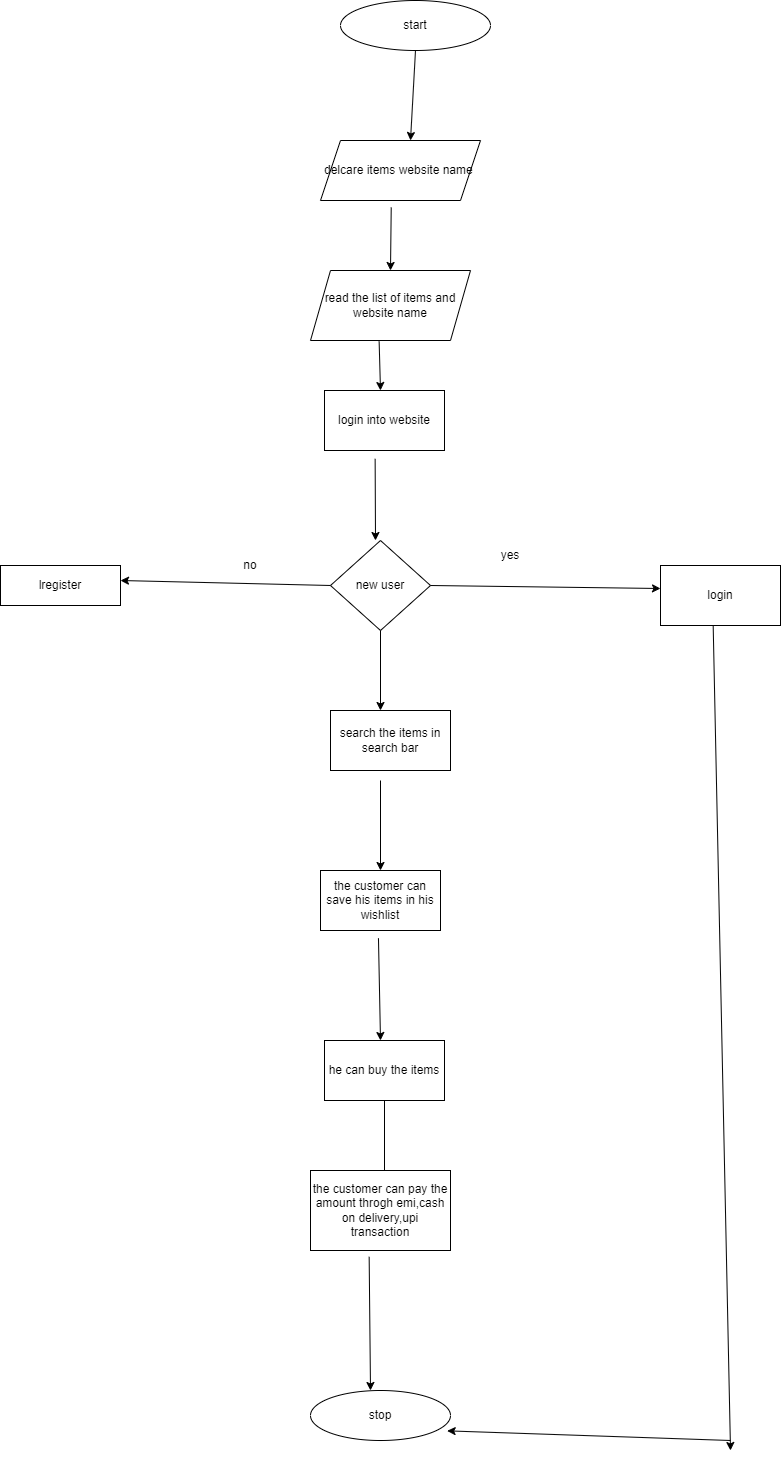

The diagram above was exported from draw.io. Its source (the exported page's mxGraphModel, read from the mxfile embedded in the PNG):
<mxGraphModel dx="794" dy="509" grid="1" gridSize="10" guides="1" tooltips="1" connect="1" arrows="1" fold="1" page="1" pageScale="1" pageWidth="827" pageHeight="1169" math="0" shadow="0">
  <root>
    <mxCell id="0" />
    <mxCell id="1" parent="0" />
    <mxCell id="GRryNg-rUI2GbrxiZfoa-1" value="start" style="ellipse;whiteSpace=wrap;html=1;" vertex="1" parent="1">
      <mxGeometry x="370" width="150" height="50" as="geometry" />
    </mxCell>
    <mxCell id="GRryNg-rUI2GbrxiZfoa-2" value="" style="endArrow=classic;html=1;rounded=0;exitX=0.5;exitY=1;exitDx=0;exitDy=0;" edge="1" parent="1" source="GRryNg-rUI2GbrxiZfoa-1">
      <mxGeometry width="50" height="50" relative="1" as="geometry">
        <mxPoint x="380" y="190" as="sourcePoint" />
        <mxPoint x="440" y="140" as="targetPoint" />
      </mxGeometry>
    </mxCell>
    <mxCell id="GRryNg-rUI2GbrxiZfoa-3" value="delcare items website name&amp;nbsp;" style="shape=parallelogram;perimeter=parallelogramPerimeter;whiteSpace=wrap;html=1;fixedSize=1;" vertex="1" parent="1">
      <mxGeometry x="350" y="140" width="160" height="60" as="geometry" />
    </mxCell>
    <mxCell id="GRryNg-rUI2GbrxiZfoa-4" value="" style="endArrow=classic;html=1;rounded=0;exitX=0.442;exitY=1.117;exitDx=0;exitDy=0;exitPerimeter=0;" edge="1" parent="1" source="GRryNg-rUI2GbrxiZfoa-3">
      <mxGeometry width="50" height="50" relative="1" as="geometry">
        <mxPoint x="380" y="190" as="sourcePoint" />
        <mxPoint x="420" y="270" as="targetPoint" />
      </mxGeometry>
    </mxCell>
    <mxCell id="GRryNg-rUI2GbrxiZfoa-5" value="read the list of items and website name" style="shape=parallelogram;perimeter=parallelogramPerimeter;whiteSpace=wrap;html=1;fixedSize=1;" vertex="1" parent="1">
      <mxGeometry x="340" y="270" width="160" height="70" as="geometry" />
    </mxCell>
    <mxCell id="GRryNg-rUI2GbrxiZfoa-6" value="" style="endArrow=classic;html=1;rounded=0;exitX=0.429;exitY=1.014;exitDx=0;exitDy=0;exitPerimeter=0;" edge="1" parent="1" source="GRryNg-rUI2GbrxiZfoa-5">
      <mxGeometry width="50" height="50" relative="1" as="geometry">
        <mxPoint x="380" y="180" as="sourcePoint" />
        <mxPoint x="410" y="390" as="targetPoint" />
      </mxGeometry>
    </mxCell>
    <mxCell id="GRryNg-rUI2GbrxiZfoa-7" value="login into website" style="rounded=0;whiteSpace=wrap;html=1;" vertex="1" parent="1">
      <mxGeometry x="354" y="390" width="120" height="60" as="geometry" />
    </mxCell>
    <mxCell id="GRryNg-rUI2GbrxiZfoa-8" value="" style="endArrow=classic;html=1;rounded=0;exitX=0.422;exitY=1.139;exitDx=0;exitDy=0;exitPerimeter=0;" edge="1" parent="1" source="GRryNg-rUI2GbrxiZfoa-7">
      <mxGeometry width="50" height="50" relative="1" as="geometry">
        <mxPoint x="380" y="380" as="sourcePoint" />
        <mxPoint x="405" y="540" as="targetPoint" />
      </mxGeometry>
    </mxCell>
    <mxCell id="GRryNg-rUI2GbrxiZfoa-14" value="new user" style="rhombus;whiteSpace=wrap;html=1;" vertex="1" parent="1">
      <mxGeometry x="360" y="540" width="100" height="90" as="geometry" />
    </mxCell>
    <mxCell id="GRryNg-rUI2GbrxiZfoa-15" value="" style="endArrow=classic;html=1;rounded=0;exitX=0;exitY=0.5;exitDx=0;exitDy=0;" edge="1" parent="1" source="GRryNg-rUI2GbrxiZfoa-14">
      <mxGeometry width="50" height="50" relative="1" as="geometry">
        <mxPoint x="380" y="680" as="sourcePoint" />
        <mxPoint x="150" y="580" as="targetPoint" />
      </mxGeometry>
    </mxCell>
    <mxCell id="GRryNg-rUI2GbrxiZfoa-16" value="no" style="text;html=1;strokeColor=none;fillColor=none;align=center;verticalAlign=middle;whiteSpace=wrap;rounded=0;" vertex="1" parent="1">
      <mxGeometry x="250" y="550" width="60" height="30" as="geometry" />
    </mxCell>
    <mxCell id="GRryNg-rUI2GbrxiZfoa-19" value="" style="endArrow=classic;html=1;rounded=0;" edge="1" parent="1">
      <mxGeometry width="50" height="50" relative="1" as="geometry">
        <mxPoint x="460" y="585" as="sourcePoint" />
        <mxPoint x="690" y="588" as="targetPoint" />
      </mxGeometry>
    </mxCell>
    <mxCell id="GRryNg-rUI2GbrxiZfoa-21" value="yes" style="text;html=1;strokeColor=none;fillColor=none;align=center;verticalAlign=middle;whiteSpace=wrap;rounded=0;" vertex="1" parent="1">
      <mxGeometry x="510" y="540" width="60" height="30" as="geometry" />
    </mxCell>
    <mxCell id="GRryNg-rUI2GbrxiZfoa-22" value="lregister" style="rounded=0;whiteSpace=wrap;html=1;" vertex="1" parent="1">
      <mxGeometry x="30" y="565" width="120" height="40" as="geometry" />
    </mxCell>
    <mxCell id="GRryNg-rUI2GbrxiZfoa-23" value="login" style="rounded=0;whiteSpace=wrap;html=1;" vertex="1" parent="1">
      <mxGeometry x="690" y="565" width="120" height="60" as="geometry" />
    </mxCell>
    <mxCell id="GRryNg-rUI2GbrxiZfoa-24" value="" style="endArrow=classic;html=1;rounded=0;exitX=0.5;exitY=1;exitDx=0;exitDy=0;" edge="1" parent="1" source="GRryNg-rUI2GbrxiZfoa-14">
      <mxGeometry width="50" height="50" relative="1" as="geometry">
        <mxPoint x="380" y="680" as="sourcePoint" />
        <mxPoint x="410" y="710" as="targetPoint" />
      </mxGeometry>
    </mxCell>
    <mxCell id="GRryNg-rUI2GbrxiZfoa-25" value="search the items in search bar" style="rounded=0;whiteSpace=wrap;html=1;" vertex="1" parent="1">
      <mxGeometry x="360" y="710" width="120" height="60" as="geometry" />
    </mxCell>
    <mxCell id="GRryNg-rUI2GbrxiZfoa-26" value="" style="endArrow=classic;html=1;rounded=0;exitX=0.5;exitY=1;exitDx=0;exitDy=0;" edge="1" parent="1">
      <mxGeometry width="50" height="50" relative="1" as="geometry">
        <mxPoint x="410" y="780" as="sourcePoint" />
        <mxPoint x="410" y="870" as="targetPoint" />
      </mxGeometry>
    </mxCell>
    <mxCell id="GRryNg-rUI2GbrxiZfoa-28" value="the customer can save his items in his wishlist" style="rounded=0;whiteSpace=wrap;html=1;" vertex="1" parent="1">
      <mxGeometry x="350" y="870" width="120" height="60" as="geometry" />
    </mxCell>
    <mxCell id="GRryNg-rUI2GbrxiZfoa-30" value="" style="endArrow=classic;html=1;rounded=0;exitX=0.483;exitY=1.128;exitDx=0;exitDy=0;exitPerimeter=0;" edge="1" parent="1" source="GRryNg-rUI2GbrxiZfoa-28">
      <mxGeometry width="50" height="50" relative="1" as="geometry">
        <mxPoint x="380" y="960" as="sourcePoint" />
        <mxPoint x="410" y="1040" as="targetPoint" />
      </mxGeometry>
    </mxCell>
    <mxCell id="GRryNg-rUI2GbrxiZfoa-31" value="he can buy the items" style="rounded=0;whiteSpace=wrap;html=1;" vertex="1" parent="1">
      <mxGeometry x="354" y="1040" width="120" height="60" as="geometry" />
    </mxCell>
    <mxCell id="GRryNg-rUI2GbrxiZfoa-32" value="" style="endArrow=classic;html=1;rounded=0;exitX=0.5;exitY=1;exitDx=0;exitDy=0;" edge="1" parent="1" source="GRryNg-rUI2GbrxiZfoa-31">
      <mxGeometry width="50" height="50" relative="1" as="geometry">
        <mxPoint x="380" y="1060" as="sourcePoint" />
        <mxPoint x="414" y="1190" as="targetPoint" />
      </mxGeometry>
    </mxCell>
    <mxCell id="GRryNg-rUI2GbrxiZfoa-33" value="the customer can pay the amount throgh emi,cash on delivery,upi transaction" style="rounded=0;whiteSpace=wrap;html=1;" vertex="1" parent="1">
      <mxGeometry x="340" y="1170" width="140" height="80" as="geometry" />
    </mxCell>
    <mxCell id="GRryNg-rUI2GbrxiZfoa-34" value="" style="endArrow=classic;html=1;rounded=0;exitX=0.419;exitY=1.079;exitDx=0;exitDy=0;exitPerimeter=0;" edge="1" parent="1" source="GRryNg-rUI2GbrxiZfoa-33">
      <mxGeometry width="50" height="50" relative="1" as="geometry">
        <mxPoint x="380" y="1430" as="sourcePoint" />
        <mxPoint x="400" y="1390" as="targetPoint" />
      </mxGeometry>
    </mxCell>
    <mxCell id="GRryNg-rUI2GbrxiZfoa-36" value="stop" style="ellipse;whiteSpace=wrap;html=1;" vertex="1" parent="1">
      <mxGeometry x="340" y="1390" width="140" height="50" as="geometry" />
    </mxCell>
    <mxCell id="GRryNg-rUI2GbrxiZfoa-37" value="" style="endArrow=classic;html=1;rounded=0;exitX=0.439;exitY=1;exitDx=0;exitDy=0;exitPerimeter=0;" edge="1" parent="1" source="GRryNg-rUI2GbrxiZfoa-23">
      <mxGeometry width="50" height="50" relative="1" as="geometry">
        <mxPoint x="380" y="830" as="sourcePoint" />
        <mxPoint x="760" y="1450" as="targetPoint" />
      </mxGeometry>
    </mxCell>
    <mxCell id="GRryNg-rUI2GbrxiZfoa-38" value="" style="endArrow=classic;html=1;rounded=0;entryX=0.976;entryY=0.807;entryDx=0;entryDy=0;entryPerimeter=0;" edge="1" parent="1" target="GRryNg-rUI2GbrxiZfoa-36">
      <mxGeometry width="50" height="50" relative="1" as="geometry">
        <mxPoint x="760" y="1440" as="sourcePoint" />
        <mxPoint x="430" y="1500" as="targetPoint" />
      </mxGeometry>
    </mxCell>
  </root>
</mxGraphModel>